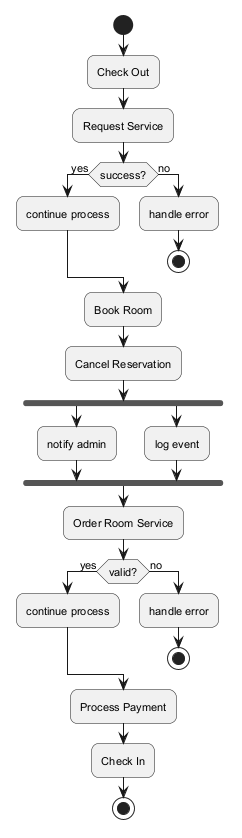

The diagram above was rendered by PlantUML. Its source (embedded in the PNG):
@startuml
skinparam backgroundColor #FFFFFF
skinparam roundCorner 15
skinparam defaultFontSize 11
start
:Check Out;
:Request Service;
if (success?) then (yes)
:continue process;
else (no)
:handle error;
stop
endif
:Book Room;
:Cancel Reservation;
fork
:notify admin;
fork again
:log event;
end fork
:Order Room Service;
if (valid?) then (yes)
:continue process;
else (no)
:handle error;
stop
endif
:Process Payment;
:Check In;
stop
@enduml